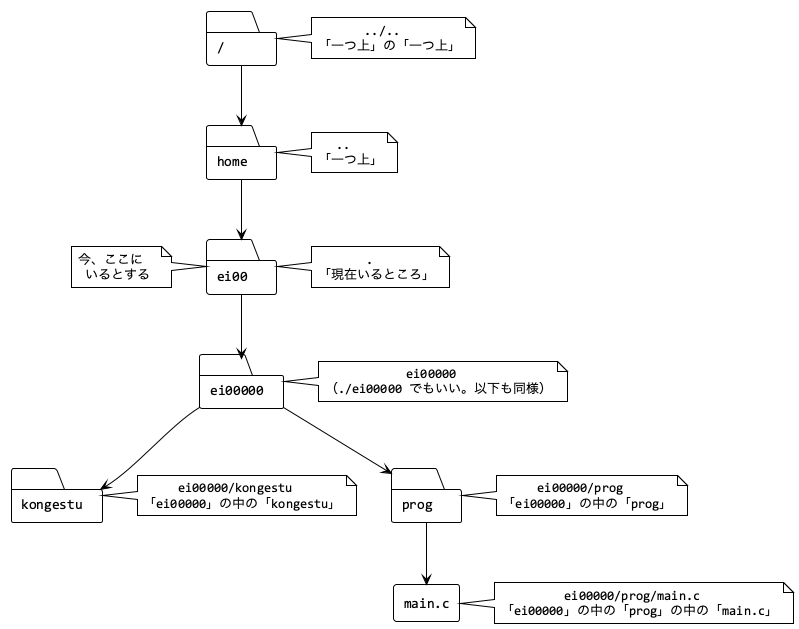

The diagram above was rendered by PlantUML. Its source (embedded in the PNG):
@startuml
!theme plain
skinparam defaultTextAlignment center
skinparam defaultFontName Consolas
skinparam classAttributeIconSize 0
hide circle

folder "/" as root
folder "home" as home
folder "ei00" as ei00
folder "ei00000" as ei00000
folder "prog" as prog
folder "kongestu" as kongestu
rectangle "main.c" as main_c

' 構造をつなぐ
root -down-> home
home -down-> ei00
ei00 -down-> ei00000
ei00000 -down-> prog
ei00000 -down-> kongestu
prog -down-> main_c

' 現在地を示す注釈
note left of ei00
  今、ここに  
  いるとする
end note

' パスの説明（右側の注釈）
note right of root
  ../..  
  「一つ上」の「一つ上」
end note

note right of home
  ..  
  「一つ上」
end note

note right of ei00
  .  
  「現在いるところ」
end note

note right of ei00000
  ei00000  
  （./ei00000 でもいい。以下も同様）
end note

note right of kongestu
  ei00000/kongestu  
  「ei00000」の中の「kongestu」
end note

note right of prog
  ei00000/prog  
  「ei00000」の中の「prog」
end note

note right of main_c
  ei00000/prog/main.c  
  「ei00000」の中の「prog」の中の「main.c」
end note

@enduml